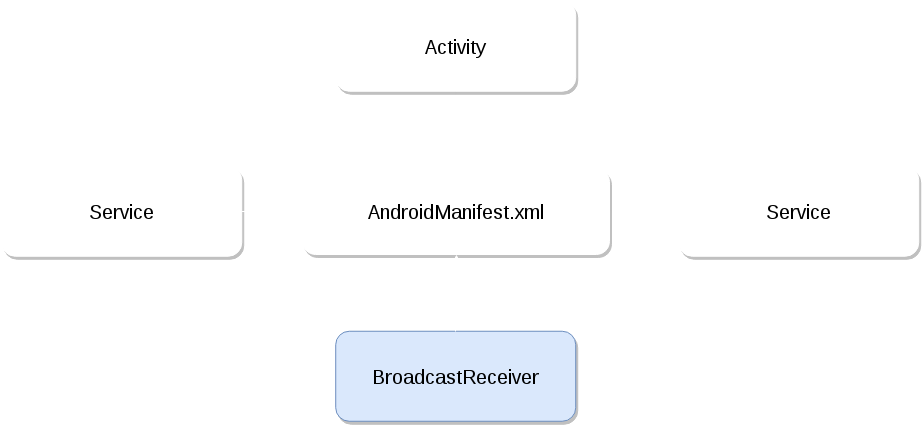

The diagram above was exported from draw.io. Its source (the exported page's mxGraphModel, read from the mxfile embedded in the PNG):
<mxGraphModel dx="1554" dy="847" grid="1" gridSize="10" guides="1" tooltips="1" connect="1" arrows="1" fold="1" page="0" pageScale="1.5" pageWidth="826" pageHeight="1169" background="none" math="0" shadow="0">
  <root>
    <mxCell id="0" style=";html=1;" />
    <mxCell id="1" style=";html=1;" parent="0" />
    <mxCell id="20" style="strokeWidth=1;strokeColor=#FFFFFF;html=1;" parent="1" source="18" target="17" edge="1">
      <mxGeometry relative="1" as="geometry" />
    </mxCell>
    <mxCell id="21" style="strokeWidth=1;strokeColor=#FFFFFF;html=1;" parent="1" source="19" target="17" edge="1">
      <mxGeometry relative="1" as="geometry" />
    </mxCell>
    <mxCell id="17" value="AndroidManifest.xml" style="rounded=1;fillColor=#ffffff;gradientColor=none;gradientDirection=north;fontFamily=Helvetica;fontSize=20;fontColor=#000000;fontStyle=0;shadow=1;strokeColor=#FFFFFF;html=1;strokeWidth=1;" parent="1" vertex="1">
      <mxGeometry x="413" y="270" width="307" height="86" as="geometry" />
    </mxCell>
    <mxCell id="19" value="Service" style="rounded=1;fillColor=#ffffff;gradientColor=none;gradientDirection=north;fontFamily=Helvetica;fontSize=20;fontColor=#000000;fontStyle=0;shadow=1;strokeColor=#FFFFFF;html=1;strokeWidth=1;" parent="1" vertex="1">
      <mxGeometry x="789.2300000000001" y="267.7500000000001" width="240" height="90" as="geometry" />
    </mxCell>
    <mxCell id="18" value="Activity" style="rounded=1;fillColor=#ffffff;gradientColor=none;gradientDirection=north;fontFamily=Helvetica;fontSize=20;fontColor=#000000;fontStyle=0;shadow=1;strokeColor=#FFFFFF;html=1;strokeWidth=1;" parent="1" vertex="1">
      <mxGeometry x="446.23000000000013" y="102.75000000000009" width="240" height="90" as="geometry" />
    </mxCell>
    <mxCell id="26" value="BroadcastReceiver" style="rounded=1;fillColor=#dae8fc;gradientDirection=north;fontFamily=Helvetica;fontSize=20;fontColor=#000000;fontStyle=0;shadow=1;strokeColor=#6c8ebf;html=1;strokeWidth=1;" parent="1" vertex="1">
      <mxGeometry x="446.23000000000013" y="432.7500000000001" width="240" height="90" as="geometry" />
    </mxCell>
    <mxCell id="27" style="strokeWidth=1;strokeColor=#FFFFFF;html=1;exitX=0.5;exitY=0;entryX=0.5;entryY=1;" parent="1" source="26" target="17" edge="1">
      <mxGeometry x="730" y="323.6461525509344" as="geometry">
        <mxPoint x="872.23" y="324.24486445529556" as="sourcePoint" />
        <mxPoint x="567" y="370" as="targetPoint" />
      </mxGeometry>
    </mxCell>
    <mxCell id="28" value="Service" style="rounded=1;fillColor=#ffffff;gradientColor=none;gradientDirection=north;fontFamily=Helvetica;fontSize=20;fontColor=#000000;fontStyle=0;shadow=1;strokeColor=#FFFFFF;html=1;strokeWidth=1;" parent="1" vertex="1">
      <mxGeometry x="112.23000000000013" y="267.7500000000001" width="240" height="90" as="geometry" />
    </mxCell>
    <mxCell id="29" style="strokeWidth=1;strokeColor=#FFFFFF;html=1;exitX=1;exitY=0.5;entryX=0;entryY=0.5;" parent="1" source="28" target="17" edge="1">
      <mxGeometry x="730" y="323.6461525509344" as="geometry">
        <mxPoint x="872.23" y="324.24486445529556" as="sourcePoint" />
        <mxPoint x="730" y="323.6461525509344" as="targetPoint" />
      </mxGeometry>
    </mxCell>
  </root>
</mxGraphModel>